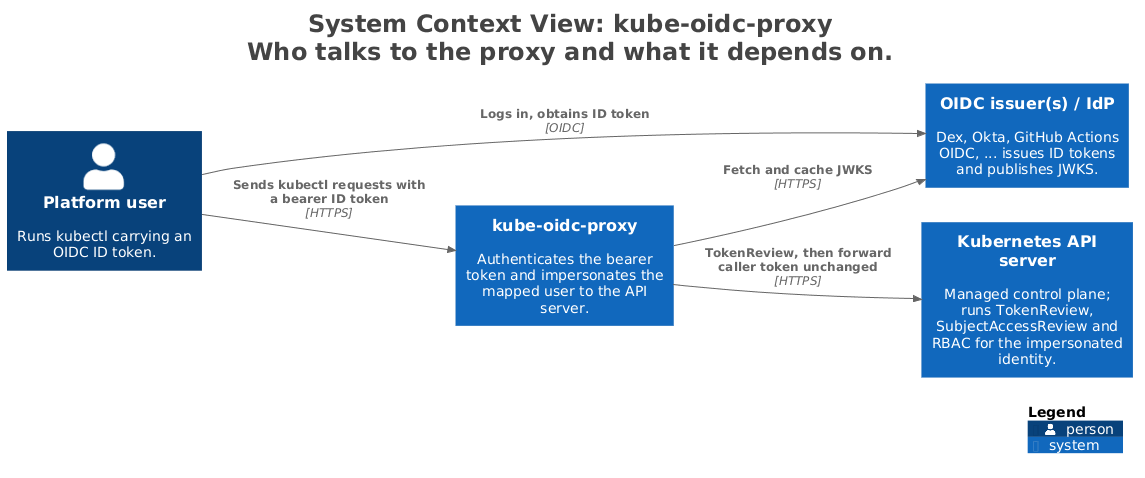

The diagram above was rendered by PlantUML. Its source (embedded in the PNG):
@startuml
title <size:24>System Context View: kube-oidc-proxy</size>\n<size:24>Who talks to the proxy and what it depends on.</size>

set separator none
left to right direction

<style>
  root {
    BackgroundColor: #ffffff
    FontColor: #444444
  }
</style>

!include <C4/C4>
!include <C4/C4_Context>

Person(Platformuser, "Platform user", $descr="Runs kubectl carrying an OIDC ID token.", $tags="", $link="")
System(OIDCissuersIdP, "OIDC issuer(s) / IdP", $descr="Dex, Okta, GitHub Actions OIDC, ... issues ID tokens and publishes JWKS.", $tags="", $link="")
System(KubernetesAPIserver, "Kubernetes API server", $descr="Managed control plane; runs TokenReview, SubjectAccessReview and RBAC for the impersonated identity.", $tags="", $link="")
System(kubeoidcproxy, "kube-oidc-proxy", $descr="Authenticates the bearer token and impersonates the mapped user to the API server.", $tags="", $link="")

Rel(Platformuser, OIDCissuersIdP, "Logs in, obtains ID token", $techn="OIDC", $tags="", $link="")
Rel(Platformuser, kubeoidcproxy, "Sends kubectl requests with a bearer ID token", $techn="HTTPS", $tags="", $link="")
Rel(kubeoidcproxy, OIDCissuersIdP, "Fetch and cache JWKS", $techn="HTTPS", $tags="", $link="")
Rel(kubeoidcproxy, KubernetesAPIserver, "TokenReview, then forward caller token unchanged", $techn="HTTPS", $tags="", $link="")

SHOW_LEGEND(true)
hide stereotypes
@enduml